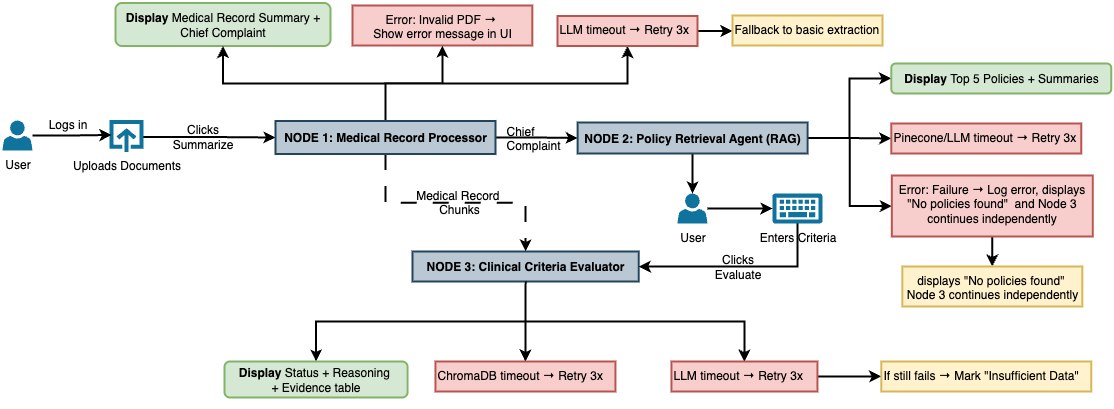

The diagram above was exported from draw.io. Its source (the exported page's mxGraphModel, read from the mxfile embedded in the PNG):
<mxGraphModel dx="701" dy="1667" grid="1" gridSize="10" guides="1" tooltips="1" connect="1" arrows="1" fold="1" page="1" pageScale="1" pageWidth="850" pageHeight="1100" math="0" shadow="0">
  <root>
    <mxCell id="mGP5WP775dEMeqZHJaXE-0" />
    <mxCell id="mGP5WP775dEMeqZHJaXE-1" parent="mGP5WP775dEMeqZHJaXE-0" />
    <mxCell id="xN2TZlejUtJu_NHlE9Yz-75" style="edgeStyle=orthogonalEdgeStyle;rounded=0;orthogonalLoop=1;jettySize=auto;html=1;exitX=1;exitY=0.5;exitDx=0;exitDy=0;entryX=0;entryY=0.5;entryDx=0;entryDy=0;strokeWidth=2;" edge="1" parent="mGP5WP775dEMeqZHJaXE-1" source="mGP5WP775dEMeqZHJaXE-10" target="xN2TZlejUtJu_NHlE9Yz-41">
      <mxGeometry relative="1" as="geometry">
        <mxPoint x="1426.9399999999998" y="58.5" as="sourcePoint" />
      </mxGeometry>
    </mxCell>
    <mxCell id="xN2TZlejUtJu_NHlE9Yz-76" style="edgeStyle=orthogonalEdgeStyle;rounded=0;orthogonalLoop=1;jettySize=auto;html=1;exitX=1;exitY=0.5;exitDx=0;exitDy=0;entryX=0;entryY=0.5;entryDx=0;entryDy=0;strokeWidth=2;" edge="1" parent="mGP5WP775dEMeqZHJaXE-1" source="mGP5WP775dEMeqZHJaXE-10" target="mGP5WP775dEMeqZHJaXE-14">
      <mxGeometry relative="1" as="geometry">
        <mxPoint x="1426.9399999999998" y="58.5" as="sourcePoint" />
      </mxGeometry>
    </mxCell>
    <mxCell id="xN2TZlejUtJu_NHlE9Yz-77" style="edgeStyle=orthogonalEdgeStyle;rounded=0;orthogonalLoop=1;jettySize=auto;html=1;exitX=1;exitY=0.5;exitDx=0;exitDy=0;entryX=0;entryY=0.5;entryDx=0;entryDy=0;strokeWidth=2;" edge="1" parent="mGP5WP775dEMeqZHJaXE-1" source="mGP5WP775dEMeqZHJaXE-10" target="xN2TZlejUtJu_NHlE9Yz-22">
      <mxGeometry relative="1" as="geometry">
        <mxPoint x="1426.9399999999998" y="58.5" as="sourcePoint" />
      </mxGeometry>
    </mxCell>
    <mxCell id="xN2TZlejUtJu_NHlE9Yz-78" style="edgeStyle=orthogonalEdgeStyle;rounded=0;orthogonalLoop=1;jettySize=auto;html=1;exitX=0.5;exitY=1;exitDx=0;exitDy=0;strokeWidth=2;" edge="1" parent="mGP5WP775dEMeqZHJaXE-1" source="mGP5WP775dEMeqZHJaXE-10" target="xN2TZlejUtJu_NHlE9Yz-65">
      <mxGeometry relative="1" as="geometry" />
    </mxCell>
    <mxCell id="mGP5WP775dEMeqZHJaXE-10" value="NODE 2: Policy Retrieval Agent (RAG)" style="rounded=0;whiteSpace=wrap;html=1;fillColor=#bac8d3;strokeColor=#23445d;fontSize=12;fontStyle=1;strokeWidth=2;" vertex="1" parent="mGP5WP775dEMeqZHJaXE-1">
      <mxGeometry x="1155.12" y="46" width="230" height="31" as="geometry" />
    </mxCell>
    <mxCell id="mGP5WP775dEMeqZHJaXE-14" value="&lt;font style=&quot;font-size: 12px;&quot;&gt;&lt;span style=&quot;font-weight: 700;&quot;&gt;Display&amp;nbsp;&lt;/span&gt;Top 5 Policies + Summaries&lt;/font&gt;" style="rounded=1;whiteSpace=wrap;html=1;fillColor=#d5e8d4;strokeColor=#82b366;fontSize=11;strokeWidth=2;" vertex="1" parent="mGP5WP775dEMeqZHJaXE-1">
      <mxGeometry x="1468.76" y="-13" width="220" height="30" as="geometry" />
    </mxCell>
    <mxCell id="mGP5WP775dEMeqZHJaXE-16" value="NODE 3: Clinical Criteria Evaluator" style="rounded=0;whiteSpace=wrap;html=1;fillColor=#bac8d3;strokeColor=#23445d;fontSize=12;fontStyle=1;strokeWidth=2;" vertex="1" parent="mGP5WP775dEMeqZHJaXE-1">
      <mxGeometry x="990" y="175" width="226.25" height="30" as="geometry" />
    </mxCell>
    <mxCell id="mGP5WP775dEMeqZHJaXE-17" style="edgeStyle=orthogonalEdgeStyle;rounded=0;orthogonalLoop=1;jettySize=auto;html=1;exitX=0.5;exitY=1;exitDx=0;exitDy=0;strokeWidth=2;entryX=0.5;entryY=0;entryDx=0;entryDy=0;" edge="1" parent="mGP5WP775dEMeqZHJaXE-1" source="mGP5WP775dEMeqZHJaXE-16" target="mGP5WP775dEMeqZHJaXE-20">
      <mxGeometry relative="1" as="geometry">
        <mxPoint x="436.93" y="1095" as="sourcePoint" />
        <mxPoint x="877.2355555555557" y="581" as="targetPoint" />
      </mxGeometry>
    </mxCell>
    <mxCell id="xN2TZlejUtJu_NHlE9Yz-35" style="edgeStyle=orthogonalEdgeStyle;rounded=0;orthogonalLoop=1;jettySize=auto;html=1;exitX=0.5;exitY=1;exitDx=0;exitDy=0;strokeWidth=2;" edge="1" parent="mGP5WP775dEMeqZHJaXE-1" source="mGP5WP775dEMeqZHJaXE-16" target="xN2TZlejUtJu_NHlE9Yz-44">
      <mxGeometry relative="1" as="geometry">
        <mxPoint x="1088.94" y="461" as="targetPoint" />
      </mxGeometry>
    </mxCell>
    <mxCell id="xN2TZlejUtJu_NHlE9Yz-45" style="edgeStyle=orthogonalEdgeStyle;rounded=0;orthogonalLoop=1;jettySize=auto;html=1;exitX=0.5;exitY=1;exitDx=0;exitDy=0;strokeWidth=2;" edge="1" parent="mGP5WP775dEMeqZHJaXE-1" source="mGP5WP775dEMeqZHJaXE-16" target="xN2TZlejUtJu_NHlE9Yz-43">
      <mxGeometry relative="1" as="geometry" />
    </mxCell>
    <mxCell id="mGP5WP775dEMeqZHJaXE-20" value="&lt;font style=&quot;font-size: 12px;&quot;&gt;Display&amp;nbsp;&lt;/font&gt;&lt;span style=&quot;font-weight: normal; font-size: 12px; background-color: transparent; color: light-dark(rgb(0, 0, 0), rgb(255, 255, 255));&quot;&gt;Status + Reasoning&amp;nbsp;&lt;/span&gt;&lt;div&gt;&lt;span style=&quot;font-weight: normal; font-size: 12px; background-color: transparent; color: light-dark(rgb(0, 0, 0), rgb(255, 255, 255));&quot;&gt;+ Evidence table&lt;/span&gt;&lt;/div&gt;" style="rounded=1;whiteSpace=wrap;html=1;fillColor=#d5e8d4;strokeColor=#82b366;fontSize=11;fontStyle=1;strokeWidth=2;" vertex="1" parent="mGP5WP775dEMeqZHJaXE-1">
      <mxGeometry x="802" y="285" width="183.12" height="36" as="geometry" />
    </mxCell>
    <mxCell id="mGP5WP775dEMeqZHJaXE-29" style="edgeStyle=orthogonalEdgeStyle;rounded=0;orthogonalLoop=1;jettySize=auto;html=1;exitX=0.5;exitY=1;exitDx=0;exitDy=0;strokeWidth=2;" edge="1" parent="mGP5WP775dEMeqZHJaXE-1">
      <mxGeometry relative="1" as="geometry">
        <mxPoint x="841.5600000000002" y="321" as="sourcePoint" />
        <mxPoint x="841.5600000000002" y="321" as="targetPoint" />
      </mxGeometry>
    </mxCell>
    <mxCell id="mGP5WP775dEMeqZHJaXE-33" value="&lt;font style=&quot;font-size: 12px;&quot;&gt;&lt;span style=&quot;font-weight: 700;&quot;&gt;Display&amp;nbsp;&lt;/span&gt;Medical Record Summary + Chief Complaint&lt;/font&gt;" style="rounded=1;whiteSpace=wrap;html=1;fillColor=#d5e8d4;strokeColor=#82b366;fontSize=11;strokeWidth=2;" vertex="1" parent="mGP5WP775dEMeqZHJaXE-1">
      <mxGeometry x="692.99" y="-73.5" width="215" height="43" as="geometry" />
    </mxCell>
    <mxCell id="xN2TZlejUtJu_NHlE9Yz-1" value="Error: Invalid PDF → &#10;Show error message in UI" style="text;whiteSpace=wrap;fillColor=#f8cecc;strokeColor=#b85450;strokeWidth=2;align=center;" vertex="1" parent="mGP5WP775dEMeqZHJaXE-1">
      <mxGeometry x="930" y="-71" width="179.82" height="40" as="geometry" />
    </mxCell>
    <mxCell id="xN2TZlejUtJu_NHlE9Yz-6" value="User" style="sketch=0;pointerEvents=1;shadow=0;dashed=0;html=1;strokeColor=none;labelPosition=center;verticalLabelPosition=bottom;verticalAlign=top;outlineConnect=0;align=center;shape=mxgraph.office.users.user;fillColor=#0F739E;" vertex="1" parent="mGP5WP775dEMeqZHJaXE-1">
      <mxGeometry x="580" y="44" width="30" height="30" as="geometry" />
    </mxCell>
    <mxCell id="xN2TZlejUtJu_NHlE9Yz-32" style="edgeStyle=orthogonalEdgeStyle;rounded=0;orthogonalLoop=1;jettySize=auto;html=1;entryX=0;entryY=0.5;entryDx=0;entryDy=0;strokeWidth=2;" edge="1" parent="mGP5WP775dEMeqZHJaXE-1" source="xN2TZlejUtJu_NHlE9Yz-7" target="xN2TZlejUtJu_NHlE9Yz-14">
      <mxGeometry relative="1" as="geometry" />
    </mxCell>
    <mxCell id="xN2TZlejUtJu_NHlE9Yz-7" value="Uploads Documents" style="html=1;verticalLabelPosition=bottom;align=center;labelBackgroundColor=#ffffff;verticalAlign=top;strokeWidth=4;strokeColor=light-dark(#0f739e, #32a0ff);shadow=0;dashed=0;shape=mxgraph.ios7.icons.up;" vertex="1" parent="mGP5WP775dEMeqZHJaXE-1">
      <mxGeometry x="689" y="45.5" width="30" height="30" as="geometry" />
    </mxCell>
    <mxCell id="xN2TZlejUtJu_NHlE9Yz-10" style="edgeStyle=orthogonalEdgeStyle;rounded=0;orthogonalLoop=1;jettySize=auto;html=1;entryX=0;entryY=0.431;entryDx=0;entryDy=0;entryPerimeter=0;strokeWidth=2;" edge="1" parent="mGP5WP775dEMeqZHJaXE-1" source="xN2TZlejUtJu_NHlE9Yz-6" target="xN2TZlejUtJu_NHlE9Yz-7">
      <mxGeometry relative="1" as="geometry" />
    </mxCell>
    <mxCell id="xN2TZlejUtJu_NHlE9Yz-11" value="Logs in" style="text;html=1;align=center;verticalAlign=middle;resizable=0;points=[];autosize=1;strokeColor=none;fillColor=none;" vertex="1" parent="mGP5WP775dEMeqZHJaXE-1">
      <mxGeometry x="614.75" y="33" width="60" height="30" as="geometry" />
    </mxCell>
    <mxCell id="xN2TZlejUtJu_NHlE9Yz-58" style="edgeStyle=orthogonalEdgeStyle;rounded=0;orthogonalLoop=1;jettySize=auto;html=1;exitX=0.5;exitY=0;exitDx=0;exitDy=0;entryX=0.5;entryY=1;entryDx=0;entryDy=0;strokeWidth=2;" edge="1" parent="mGP5WP775dEMeqZHJaXE-1" source="xN2TZlejUtJu_NHlE9Yz-14" target="mGP5WP775dEMeqZHJaXE-33">
      <mxGeometry relative="1" as="geometry" />
    </mxCell>
    <mxCell id="xN2TZlejUtJu_NHlE9Yz-61" style="edgeStyle=orthogonalEdgeStyle;rounded=0;orthogonalLoop=1;jettySize=auto;html=1;strokeWidth=2;entryX=0;entryY=0.5;entryDx=0;entryDy=0;exitX=1;exitY=0.5;exitDx=0;exitDy=0;" edge="1" parent="mGP5WP775dEMeqZHJaXE-1" source="xN2TZlejUtJu_NHlE9Yz-14" target="mGP5WP775dEMeqZHJaXE-10">
      <mxGeometry relative="1" as="geometry">
        <mxPoint x="1100" y="190" as="targetPoint" />
        <mxPoint x="1130" y="61" as="sourcePoint" />
      </mxGeometry>
    </mxCell>
    <mxCell id="xN2TZlejUtJu_NHlE9Yz-69" style="edgeStyle=orthogonalEdgeStyle;rounded=0;orthogonalLoop=1;jettySize=auto;html=1;exitX=0.5;exitY=0;exitDx=0;exitDy=0;entryX=0.5;entryY=1;entryDx=0;entryDy=0;strokeWidth=2;" edge="1" parent="mGP5WP775dEMeqZHJaXE-1" source="xN2TZlejUtJu_NHlE9Yz-14" target="xN2TZlejUtJu_NHlE9Yz-1">
      <mxGeometry relative="1" as="geometry" />
    </mxCell>
    <mxCell id="xN2TZlejUtJu_NHlE9Yz-70" style="edgeStyle=orthogonalEdgeStyle;rounded=0;orthogonalLoop=1;jettySize=auto;html=1;exitX=0.5;exitY=0;exitDx=0;exitDy=0;entryX=0.5;entryY=1;entryDx=0;entryDy=0;strokeWidth=2;" edge="1" parent="mGP5WP775dEMeqZHJaXE-1" source="xN2TZlejUtJu_NHlE9Yz-14" target="xN2TZlejUtJu_NHlE9Yz-39">
      <mxGeometry relative="1" as="geometry" />
    </mxCell>
    <mxCell id="xN2TZlejUtJu_NHlE9Yz-82" style="edgeStyle=orthogonalEdgeStyle;rounded=0;orthogonalLoop=1;jettySize=auto;html=1;exitX=0.5;exitY=1;exitDx=0;exitDy=0;entryX=0.5;entryY=0;entryDx=0;entryDy=0;strokeWidth=2;dashed=1;dashPattern=8 8;" edge="1" parent="mGP5WP775dEMeqZHJaXE-1" source="xN2TZlejUtJu_NHlE9Yz-14" target="mGP5WP775dEMeqZHJaXE-16">
      <mxGeometry relative="1" as="geometry" />
    </mxCell>
    <mxCell id="xN2TZlejUtJu_NHlE9Yz-14" value="NODE 1: Medical Record Processor" style="rounded=0;whiteSpace=wrap;html=1;fillColor=#bac8d3;strokeColor=#23445d;fontSize=12;fontStyle=1;strokeWidth=2;" vertex="1" parent="mGP5WP775dEMeqZHJaXE-1">
      <mxGeometry x="853" y="44.5" width="220" height="33" as="geometry" />
    </mxCell>
    <mxCell id="xN2TZlejUtJu_NHlE9Yz-17" value="Clicks&lt;div&gt;Summarize&lt;/div&gt;" style="text;html=1;align=center;verticalAlign=middle;resizable=0;points=[];autosize=1;strokeColor=none;fillColor=none;" vertex="1" parent="mGP5WP775dEMeqZHJaXE-1">
      <mxGeometry x="740.25" y="40" width="80" height="40" as="geometry" />
    </mxCell>
    <mxCell id="xN2TZlejUtJu_NHlE9Yz-53" style="edgeStyle=orthogonalEdgeStyle;rounded=0;orthogonalLoop=1;jettySize=auto;html=1;exitX=0.5;exitY=1;exitDx=0;exitDy=0;strokeWidth=2;" edge="1" parent="mGP5WP775dEMeqZHJaXE-1" source="xN2TZlejUtJu_NHlE9Yz-22" target="xN2TZlejUtJu_NHlE9Yz-52">
      <mxGeometry relative="1" as="geometry" />
    </mxCell>
    <mxCell id="xN2TZlejUtJu_NHlE9Yz-22" value="&lt;span&gt;Error: Failure → Log error,&amp;nbsp;&lt;/span&gt;displays &quot;No policies found&quot;&amp;nbsp; and&amp;nbsp;&lt;span style=&quot;background-color: transparent; color: light-dark(rgb(0, 0, 0), rgb(255, 255, 255));&quot;&gt;Node 3 continues independently&lt;/span&gt;" style="text;whiteSpace=wrap;html=1;fillColor=#f8cecc;strokeColor=#b85450;strokeWidth=2;align=center;" vertex="1" parent="mGP5WP775dEMeqZHJaXE-1">
      <mxGeometry x="1469.32" y="99" width="201" height="61" as="geometry" />
    </mxCell>
    <mxCell id="xN2TZlejUtJu_NHlE9Yz-24" value="&lt;span style=&quot;color: rgb(0, 0, 0); font-family: Helvetica; font-size: 12px; font-style: normal; font-variant-ligatures: normal; font-variant-caps: normal; font-weight: 400; letter-spacing: normal; orphans: 2; text-align: center; text-indent: 0px; text-transform: none; widows: 2; word-spacing: 0px; -webkit-text-stroke-width: 0px; white-space: normal; text-decoration-thickness: initial; text-decoration-style: initial; text-decoration-color: initial; float: none; display: inline !important;&quot;&gt;Chief&amp;nbsp;&lt;/span&gt;&lt;div&gt;&lt;span style=&quot;color: rgb(0, 0, 0); font-family: Helvetica; font-size: 12px; font-style: normal; font-variant-ligatures: normal; font-variant-caps: normal; font-weight: 400; letter-spacing: normal; orphans: 2; text-align: center; text-indent: 0px; text-transform: none; widows: 2; word-spacing: 0px; -webkit-text-stroke-width: 0px; white-space: normal; text-decoration-thickness: initial; text-decoration-style: initial; text-decoration-color: initial; float: none; display: inline !important;&quot;&gt;Complaint&lt;/span&gt;&lt;/div&gt;" style="text;whiteSpace=wrap;html=1;" vertex="1" parent="mGP5WP775dEMeqZHJaXE-1">
      <mxGeometry x="1082.12" y="41" width="73" height="40" as="geometry" />
    </mxCell>
    <mxCell id="xN2TZlejUtJu_NHlE9Yz-36" value="&lt;span style=&quot;color: rgb(0, 0, 0); font-family: Helvetica; font-size: 12px; font-style: normal; font-variant-ligatures: normal; font-variant-caps: normal; font-weight: 400; letter-spacing: normal; orphans: 2; text-indent: 0px; text-transform: none; widows: 2; word-spacing: 0px; -webkit-text-stroke-width: 0px; white-space: normal; text-decoration-thickness: initial; text-decoration-style: initial; text-decoration-color: initial; float: none; display: inline !important;&quot;&gt;Medical Record&amp;nbsp;&lt;/span&gt;&lt;div&gt;&lt;span style=&quot;color: rgb(0, 0, 0); font-family: Helvetica; font-size: 12px; font-style: normal; font-variant-ligatures: normal; font-variant-caps: normal; font-weight: 400; letter-spacing: normal; orphans: 2; text-indent: 0px; text-transform: none; widows: 2; word-spacing: 0px; -webkit-text-stroke-width: 0px; white-space: normal; text-decoration-thickness: initial; text-decoration-style: initial; text-decoration-color: initial; float: none; display: inline !important;&quot;&gt;Chunks&lt;/span&gt;&lt;/div&gt;" style="text;whiteSpace=wrap;html=1;align=center;" vertex="1" parent="mGP5WP775dEMeqZHJaXE-1">
      <mxGeometry x="982" y="105" width="110" height="40" as="geometry" />
    </mxCell>
    <mxCell id="xN2TZlejUtJu_NHlE9Yz-60" style="edgeStyle=orthogonalEdgeStyle;rounded=0;orthogonalLoop=1;jettySize=auto;html=1;entryX=1;entryY=0.5;entryDx=0;entryDy=0;strokeWidth=2;exitX=0.5;exitY=1;exitDx=0;exitDy=0;exitPerimeter=0;" edge="1" parent="mGP5WP775dEMeqZHJaXE-1" source="xN2TZlejUtJu_NHlE9Yz-37" target="mGP5WP775dEMeqZHJaXE-16">
      <mxGeometry relative="1" as="geometry">
        <mxPoint x="1150" y="375" as="sourcePoint" />
      </mxGeometry>
    </mxCell>
    <mxCell id="xN2TZlejUtJu_NHlE9Yz-37" value="Enters Criteria" style="sketch=0;aspect=fixed;pointerEvents=1;shadow=0;dashed=0;html=1;strokeColor=none;labelPosition=center;verticalLabelPosition=bottom;verticalAlign=top;align=center;fillColor=#0F739E;shape=mxgraph.mscae.enterprise.keyboard" vertex="1" parent="mGP5WP775dEMeqZHJaXE-1">
      <mxGeometry x="1350" y="117" width="50" height="30" as="geometry" />
    </mxCell>
    <mxCell id="xN2TZlejUtJu_NHlE9Yz-80" style="edgeStyle=orthogonalEdgeStyle;rounded=0;orthogonalLoop=1;jettySize=auto;html=1;exitX=1;exitY=0.5;exitDx=0;exitDy=0;entryX=0;entryY=0.5;entryDx=0;entryDy=0;strokeWidth=2;" edge="1" parent="mGP5WP775dEMeqZHJaXE-1" source="xN2TZlejUtJu_NHlE9Yz-39" target="xN2TZlejUtJu_NHlE9Yz-47">
      <mxGeometry relative="1" as="geometry" />
    </mxCell>
    <mxCell id="xN2TZlejUtJu_NHlE9Yz-39" value="LLM timeout → Retry 3x" style="text;whiteSpace=wrap;html=1;fillColor=#f8cecc;strokeColor=#b85450;strokeWidth=2;" vertex="1" parent="mGP5WP775dEMeqZHJaXE-1">
      <mxGeometry x="1135" y="-60.5" width="140" height="30" as="geometry" />
    </mxCell>
    <mxCell id="xN2TZlejUtJu_NHlE9Yz-33" value="Clicks&lt;div&gt;&lt;span style=&quot;background-color: transparent; color: light-dark(rgb(0, 0, 0), rgb(255, 255, 255));&quot;&gt;Evaluate&lt;/span&gt;&lt;/div&gt;" style="text;html=1;align=center;verticalAlign=middle;resizable=0;points=[];autosize=1;strokeColor=none;fillColor=none;" vertex="1" parent="mGP5WP775dEMeqZHJaXE-1">
      <mxGeometry x="1280" y="170" width="70" height="40" as="geometry" />
    </mxCell>
    <mxCell id="xN2TZlejUtJu_NHlE9Yz-41" value="Pinecone/LLM timeout → Retry 3x" style="text;whiteSpace=wrap;html=1;fillColor=#f8cecc;strokeColor=#b85450;strokeWidth=2;" vertex="1" parent="mGP5WP775dEMeqZHJaXE-1">
      <mxGeometry x="1468.7599999999998" y="47" width="190" height="30" as="geometry" />
    </mxCell>
    <mxCell id="xN2TZlejUtJu_NHlE9Yz-43" value="ChromaDB timeout → Retry 3x" style="text;whiteSpace=wrap;html=1;fillColor=#f8cecc;strokeColor=#b85450;strokeWidth=2;" vertex="1" parent="mGP5WP775dEMeqZHJaXE-1">
      <mxGeometry x="1012.94" y="285" width="180" height="30" as="geometry" />
    </mxCell>
    <mxCell id="xN2TZlejUtJu_NHlE9Yz-81" style="edgeStyle=orthogonalEdgeStyle;rounded=0;orthogonalLoop=1;jettySize=auto;html=1;exitX=1;exitY=0.5;exitDx=0;exitDy=0;entryX=0;entryY=0.5;entryDx=0;entryDy=0;strokeWidth=2;" edge="1" parent="mGP5WP775dEMeqZHJaXE-1" source="xN2TZlejUtJu_NHlE9Yz-44" target="xN2TZlejUtJu_NHlE9Yz-49">
      <mxGeometry relative="1" as="geometry" />
    </mxCell>
    <mxCell id="xN2TZlejUtJu_NHlE9Yz-44" value="&lt;span&gt;LLM timeout → Retry 3x&lt;/span&gt;" style="text;whiteSpace=wrap;html=1;fillColor=#f8cecc;strokeColor=#b85450;strokeWidth=2;" vertex="1" parent="mGP5WP775dEMeqZHJaXE-1">
      <mxGeometry x="1248.94" y="285" width="146" height="30" as="geometry" />
    </mxCell>
    <mxCell id="xN2TZlejUtJu_NHlE9Yz-47" value="Fallback to basic extraction" style="text;whiteSpace=wrap;html=1;fillColor=#fff2cc;strokeColor=#d6b656;strokeWidth=2;" vertex="1" parent="mGP5WP775dEMeqZHJaXE-1">
      <mxGeometry x="1310" y="-61" width="150" height="30" as="geometry" />
    </mxCell>
    <mxCell id="xN2TZlejUtJu_NHlE9Yz-49" value="&lt;span style=&quot;color: rgb(0, 0, 0); font-family: Helvetica; font-size: 12px; font-style: normal; font-variant-ligatures: normal; font-variant-caps: normal; font-weight: 400; letter-spacing: normal; orphans: 2; text-align: left; text-indent: 0px; text-transform: none; widows: 2; word-spacing: 0px; -webkit-text-stroke-width: 0px; white-space: normal; text-decoration-thickness: initial; text-decoration-style: initial; text-decoration-color: initial; float: none; display: inline !important;&quot;&gt;If still fails → Mark &quot;Insufficient Data&quot;&lt;/span&gt;" style="text;whiteSpace=wrap;html=1;fillColor=#fff2cc;strokeColor=#d6b656;strokeWidth=2;" vertex="1" parent="mGP5WP775dEMeqZHJaXE-1">
      <mxGeometry x="1458.76" y="285" width="210" height="30" as="geometry" />
    </mxCell>
    <mxCell id="xN2TZlejUtJu_NHlE9Yz-52" value="&lt;span style=&quot;color: rgb(0, 0, 0); font-family: Helvetica; font-size: 12px; font-style: normal; font-variant-ligatures: normal; font-variant-caps: normal; font-weight: 400; letter-spacing: normal; orphans: 2; text-indent: 0px; text-transform: none; widows: 2; word-spacing: 0px; -webkit-text-stroke-width: 0px; white-space: normal; text-decoration-thickness: initial; text-decoration-style: initial; text-decoration-color: initial; float: none; display: inline !important;&quot;&gt;displays &quot;No policies found&quot;&amp;nbsp;&lt;/span&gt;&lt;div&gt;&lt;span style=&quot;forced-color-adjust: none; color: light-dark(rgb(0, 0, 0), rgb(255, 255, 255)); font-family: Helvetica; font-size: 12px; font-style: normal; font-variant-ligatures: normal; font-variant-caps: normal; font-weight: 400; letter-spacing: normal; orphans: 2; text-indent: 0px; text-transform: none; widows: 2; word-spacing: 0px; -webkit-text-stroke-width: 0px; white-space: normal; background-color: transparent; text-decoration-thickness: initial; text-decoration-style: initial; text-decoration-color: initial;&quot;&gt;Node 3 continues independently&lt;/span&gt;&lt;/div&gt;" style="text;whiteSpace=wrap;html=1;fillColor=#fff2cc;strokeColor=#d6b656;strokeWidth=2;align=center;" vertex="1" parent="mGP5WP775dEMeqZHJaXE-1">
      <mxGeometry x="1479.82" y="190" width="180" height="40" as="geometry" />
    </mxCell>
    <mxCell id="xN2TZlejUtJu_NHlE9Yz-65" value="User" style="sketch=0;pointerEvents=1;shadow=0;dashed=0;html=1;strokeColor=none;labelPosition=center;verticalLabelPosition=bottom;verticalAlign=top;outlineConnect=0;align=center;shape=mxgraph.office.users.user;fillColor=#0F739E;" vertex="1" parent="mGP5WP775dEMeqZHJaXE-1">
      <mxGeometry x="1255" y="117" width="30" height="30" as="geometry" />
    </mxCell>
    <mxCell id="xN2TZlejUtJu_NHlE9Yz-68" style="edgeStyle=orthogonalEdgeStyle;rounded=0;orthogonalLoop=1;jettySize=auto;html=1;entryX=0;entryY=0.5;entryDx=0;entryDy=0;entryPerimeter=0;strokeWidth=2;" edge="1" parent="mGP5WP775dEMeqZHJaXE-1" source="xN2TZlejUtJu_NHlE9Yz-65" target="xN2TZlejUtJu_NHlE9Yz-37">
      <mxGeometry relative="1" as="geometry" />
    </mxCell>
  </root>
</mxGraphModel>